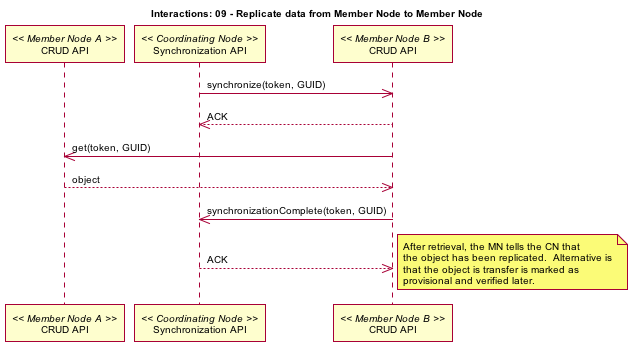

The diagram above was rendered by PlantUML. Its source (embedded in the PNG):
@startuml images/09_interaction.png
skinparam activityFontColor black
skinparam activityFontSize 10
skinparam activityFontName arial
skinparam activityArrowFontColor black
skinparam activityArrowFontSize 10
skinparam activityArrowFontName arial
skinparam classArrowFontColor black
skinparam classArrowFontSize 10
skinparam classArrowFontName arial
skinparam classAttributeFontColor black
skinparam classAttributeFontSize 10
skinparam classAttributeFontName arial
skinparam classFontColor black
skinparam classFontSize 10
skinparam classFontName arial
skinparam componentFontColor black
skinparam componentFontSize 10
skinparam componentFontName arial
skinparam componentArrowFontColor black
skinparam componentArrowFontSize 10
skinparam componentArrowFontName arial
skinparam noteFontColor black
skinparam noteFontSize 10
skinparam noteFontName arial
skinparam packageFontColor black
skinparam packageFontSize 10
skinparam packageFontName arial
skinparam sequenceActorFontColor black
skinparam sequenceActorFontSize 10
skinparam sequenceActorFontName arial
skinparam sequenceArrowFontColor black
skinparam sequenceArrowFontSize 10
skinparam sequenceArrowFontName arial
skinparam sequenceGroupingFontColor black
skinparam sequenceGroupingFontSize 10
skinparam sequenceGroupingFontName arial
skinparam sequenceGroupingHeaderFontColor black
skinparam sequenceGroupingHeaderFontSize 10
skinparam sequenceGroupingHeaderFontName arial
skinparam sequenceParticipantFontColor black
skinparam sequenceParticipantFontSize 10
skinparam sequenceParticipantFontName arial
skinparam sequenceTitleFontColor black
skinparam sequenceTitleFontSize 10
skinparam sequenceTitleFontName arial
skinparam titleFontColor black
skinparam titleFontSize 10
skinparam titleFontName arial
skinparam usecaseFontColor black
skinparam usecaseFontSize 10
skinparam usecaseFontName arial
skinparam usecaseActorFontColor black
skinparam usecaseActorFontSize 10
skinparam usecaseActorFontName arial
skinparam usecaseArrowFontColor black
skinparam usecaseArrowFontSize 10
skinparam usecaseArrowFontName arial
title Interactions: 09 - Replicate data from Member Node to Member Node
participant "CRUD API" as m_crud_a << Member Node A >>
participant "Synchronization API" as c_sync << Coordinating Node >>
participant "CRUD API" as m_crud_b << Member Node B >>
c_sync -> m_crud_b: synchronize(token, GUID)
m_crud_b --> c_sync: ACK
m_crud_b -> m_crud_a: get(token, GUID)
m_crud_a --> m_crud_b: object
m_crud_b -> c_sync: synchronizationComplete(token, GUID)
c_sync --> m_crud_b: ACK
note right
After retrieval, the MN tells the CN that
the object has been replicated.  Alternative is
that the object is transfer is marked as
provisional and verified later.
end note
@enduml